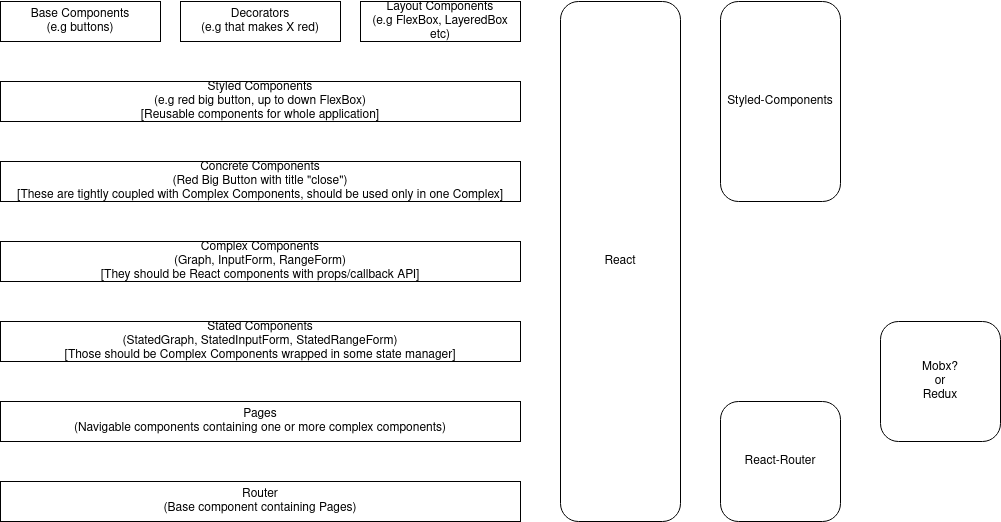

The diagram above was exported from draw.io. Its source (the exported page's mxGraphModel, read from the mxfile embedded in the PNG):
<mxGraphModel dx="1418" dy="808" grid="1" gridSize="10" guides="1" tooltips="1" connect="1" arrows="1" fold="1" page="1" pageScale="1" pageWidth="827" pageHeight="1169" math="0" shadow="0">
  <root>
    <mxCell id="0" />
    <mxCell id="1" parent="0" />
    <mxCell id="T82hh-rsKptuDZnT20l0-1" value="Styled Components &lt;br&gt;(e.g red big button, up to down FlexBox)&lt;br&gt;[Reusable components for whole application]" style="rounded=0;whiteSpace=wrap;html=1;" vertex="1" parent="1">
      <mxGeometry x="280" y="240" width="520" height="40" as="geometry" />
    </mxCell>
    <mxCell id="T82hh-rsKptuDZnT20l0-2" value="Base Components&lt;br&gt;(e.g buttons)" style="rounded=0;whiteSpace=wrap;html=1;" vertex="1" parent="1">
      <mxGeometry x="280" y="160" width="160" height="40" as="geometry" />
    </mxCell>
    <mxCell id="T82hh-rsKptuDZnT20l0-3" value="Layout Components&lt;br&gt;(e.g FlexBox, LayeredBox etc)" style="rounded=0;whiteSpace=wrap;html=1;" vertex="1" parent="1">
      <mxGeometry x="640" y="160" width="160" height="40" as="geometry" />
    </mxCell>
    <mxCell id="T82hh-rsKptuDZnT20l0-4" value="Decorators&lt;br&gt;(e.g that makes X red)" style="rounded=0;whiteSpace=wrap;html=1;" vertex="1" parent="1">
      <mxGeometry x="460" y="160" width="160" height="40" as="geometry" />
    </mxCell>
    <mxCell id="T82hh-rsKptuDZnT20l0-5" value="Concrete Components &lt;br&gt;(Red Big Button with title &quot;close&quot;)&lt;br&gt;[These are tightly coupled with Complex Components, should be used only in one Complex]" style="rounded=0;whiteSpace=wrap;html=1;" vertex="1" parent="1">
      <mxGeometry x="280" y="320" width="520" height="40" as="geometry" />
    </mxCell>
    <mxCell id="T82hh-rsKptuDZnT20l0-6" value="Complex Components&lt;br&gt;&lt;div&gt;(Graph, InputForm, RangeForm)&lt;/div&gt;&lt;div&gt;[They should be React components with props/callback API]&lt;br&gt;&lt;/div&gt;" style="rounded=0;whiteSpace=wrap;html=1;" vertex="1" parent="1">
      <mxGeometry x="280" y="400" width="520" height="40" as="geometry" />
    </mxCell>
    <mxCell id="T82hh-rsKptuDZnT20l0-7" value="Pages&lt;br&gt;(Navigable components containing one or more complex components)" style="rounded=0;whiteSpace=wrap;html=1;" vertex="1" parent="1">
      <mxGeometry x="280" y="560" width="520" height="40" as="geometry" />
    </mxCell>
    <mxCell id="T82hh-rsKptuDZnT20l0-8" value="Stated Components&lt;br&gt;(StatedGraph, StatedInputForm, StatedRangeForm)&lt;br&gt;[Those should be Complex Components wrapped in some state manager]" style="rounded=0;whiteSpace=wrap;html=1;" vertex="1" parent="1">
      <mxGeometry x="280" y="480" width="520" height="40" as="geometry" />
    </mxCell>
    <mxCell id="T82hh-rsKptuDZnT20l0-9" value="Router&lt;br&gt;(Base component containing Pages)" style="rounded=0;whiteSpace=wrap;html=1;" vertex="1" parent="1">
      <mxGeometry x="280" y="640" width="520" height="40" as="geometry" />
    </mxCell>
    <mxCell id="T82hh-rsKptuDZnT20l0-10" value="React" style="rounded=1;whiteSpace=wrap;html=1;" vertex="1" parent="1">
      <mxGeometry x="840" y="160" width="120" height="520" as="geometry" />
    </mxCell>
    <mxCell id="T82hh-rsKptuDZnT20l0-11" value="Styled-Components" style="rounded=1;whiteSpace=wrap;html=1;" vertex="1" parent="1">
      <mxGeometry x="1000" y="160" width="120" height="200" as="geometry" />
    </mxCell>
    <mxCell id="T82hh-rsKptuDZnT20l0-12" value="Mobx?&lt;br&gt;or&lt;br&gt;Redux" style="rounded=1;whiteSpace=wrap;html=1;" vertex="1" parent="1">
      <mxGeometry x="1160" y="480" width="120" height="120" as="geometry" />
    </mxCell>
    <mxCell id="T82hh-rsKptuDZnT20l0-13" value="React-Router" style="rounded=1;whiteSpace=wrap;html=1;" vertex="1" parent="1">
      <mxGeometry x="1000" y="560" width="120" height="120" as="geometry" />
    </mxCell>
  </root>
</mxGraphModel>